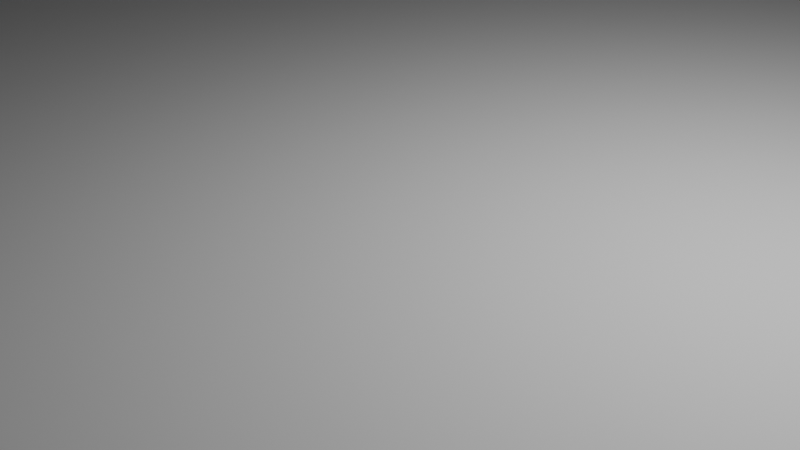 # Source: Droptests.blend  (saved by Blender 4.2.66; exported with 4.5.12 LTS)
import bpy
from mathutils import Matrix  # noqa: F401  (used for matrix-valued properties, if any)

bpy.ops.wm.read_factory_settings(use_empty=True)
scene = bpy.context.scene
scene.name = 'Scene'

# ---- collections
col_collection = bpy.data.collections.new('Collection'); scene.collection.children.link(col_collection)

# ---- world
world_world = bpy.data.worlds.new('World'); scene.world = world_world
world_world.use_nodes = True; world_world.node_tree.nodes.clear()
_N = world_world.node_tree.nodes; _L = world_world.node_tree.links
n0 = _N.new('ShaderNodeOutputWorld'); n0.name = 'World Output'; n0.location = (300, 300)
n1 = _N.new('ShaderNodeBackground'); n1.name = 'Background'; n1.location = (10, 300)
n1.inputs[0].default_value = (0.05088, 0.05088, 0.05088, 1.0)
_L.new(n1.outputs[0], n0.inputs[0])
n0.is_active_output = True
world_world.color = (0.05088, 0.05088, 0.05088)
world_world.sun_shadow_jitter_overblur = 0.0

# ---- cameras
cam_camera = bpy.data.cameras.new('Camera')
cam_camera.clip_end = 100.0
cam_camera.ortho_scale = 7.314

# ---- lights
light_light = bpy.data.lights.new('Light', 'POINT')
light_light.energy = 1000.0
light_light.shadow_soft_size = 0.1

# ---- meshes
me_plane = bpy.data.meshes.new('Plane')
me_plane.from_pydata([(100.0, 0.5, -100.0), (100.0, 0.5, 100.0), (100.0, -0.5, -100.0), (100.0, -0.5, 100.0), (-100.0, 0.5, -100.0), (-100.0, -0.5, -100.0), (-100.0, 0.5, 100.0), (-100.0, -0.5, 100.0)], [], [(0, 1, 2), (2, 1, 3), (4, 0, 5), (5, 0, 2), (6, 4, 7), (7, 4, 5), (1, 6, 3), (3, 6, 7), (4, 6, 0), (0, 6, 1), (7, 5, 3), (3, 5, 2)])
me_plane.polygons.foreach_set('use_smooth', [True] * 12)
me_plane.update()
me_teil_1 = bpy.data.meshes.new('Teil_1')
me_teil_1.from_pydata([(24.98, -10.68, 15.0), (-15.64, -10.68, 15.0), (24.98, -10.68, -15.0), (-15.64, -10.68, -15.0), (24.98, -1.16, 15.0), (24.98, -1.16, -15.0), (-5.188, -1.16, 15.0), (-5.188, -1.16, -15.0), (-5.188, 19.81, 15.0), (-5.188, 19.81, -15.0), (-15.64, 19.81, 15.0), (-15.64, 19.81, -15.0)], [], [(0, 1, 2), (2, 1, 3), (4, 0, 5), (5, 0, 2), (6, 4, 7), (7, 4, 5), (8, 6, 9), (9, 6, 7), (10, 8, 11), (11, 8, 9), (1, 10, 3), (3, 10, 11), (8, 10, 6), (6, 10, 1), (6, 1, 4), (4, 1, 0), (5, 2, 7), (7, 2, 3), (7, 3, 9), (9, 3, 11)])
me_teil_1.polygons.foreach_set('use_smooth', [True] * 20)
me_teil_1.update()

# ---- objects
ob_light = bpy.data.objects.new('Light', light_light)
ob_camera = bpy.data.objects.new('Camera', cam_camera)
ob_plane = bpy.data.objects.new('Plane', me_plane)
ob_workpiece = bpy.data.objects.new('Workpiece', me_teil_1)

# ---- transforms, parenting, visibility, modifiers, constraints
ob_light.location = (4.076, 1.005, 5.904)
ob_light.rotation_euler = (0.6503, 0.05522, 1.866)
ob_light.lock_rotations_4d = False
ob_light.empty_display_type = 'ARROWS'
ob_light.color = (0.0, 0.0, 0.0, 0.0)
ob_light.lineart.crease_threshold = 0.0
ob_camera.location = (7.359, -6.926, 4.958)
ob_camera.rotation_euler = (1.109, 0.0, 0.8149)
ob_camera.lock_rotations_4d = False
ob_camera.empty_display_type = 'ARROWS'
ob_camera.color = (0.0, 0.0, 0.0, 0.0)
ob_camera.display_type = 'WIRE'
ob_camera.lineart.crease_threshold = 0.0
ob_plane.location = (0.0, 0.0, 0.0)
ob_plane.rotation_euler = (1.571, 0.0, 1.571)
ob_workpiece.location = (0.0, 0.0, 60.0)
ob_workpiece.rotation_euler = (0.2984, 3.202, 0.7158)

# ---- collection membership
col_collection.objects.link(ob_light)
col_collection.objects.link(ob_camera)
col_collection.objects.link(ob_plane)
col_collection.objects.link(ob_workpiece)

# ---- scene / render settings (as saved in the file)
scene.camera = ob_camera
scene.frame_start = 1; scene.frame_end = 2000; scene.frame_set(1744)
scene.render.engine = 'BLENDER_EEVEE_NEXT'
bpy.context.view_layer.update()

